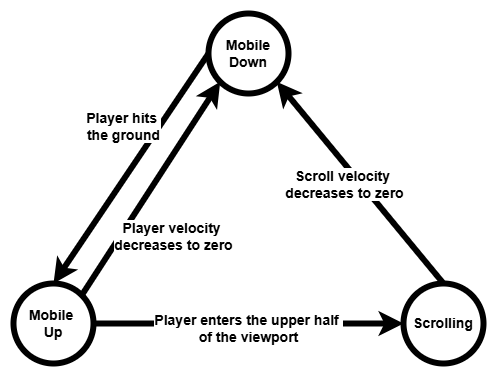

The diagram above was exported from draw.io. Its source (the exported page's mxGraphModel, read from the mxfile embedded in the PNG):
<mxGraphModel dx="3497" dy="3600" grid="1" gridSize="10" guides="1" tooltips="1" connect="1" arrows="1" fold="1" page="1" pageScale="1" pageWidth="850" pageHeight="1100" math="0" shadow="0">
  <root>
    <mxCell id="0" />
    <mxCell id="1" parent="0" />
    <mxCell id="2" value="&lt;b&gt;&lt;font style=&quot;font-size: 14px;&quot;&gt;Mobile Down&lt;/font&gt;&lt;/b&gt;" style="ellipse;whiteSpace=wrap;html=1;aspect=fixed;strokeWidth=6;" vertex="1" parent="1">
      <mxGeometry x="235" y="-1370" width="80" height="80" as="geometry" />
    </mxCell>
    <mxCell id="3" style="edgeStyle=orthogonalEdgeStyle;rounded=0;orthogonalLoop=1;jettySize=auto;html=1;exitX=1;exitY=0.5;exitDx=0;exitDy=0;entryX=0;entryY=0.5;entryDx=0;entryDy=0;strokeWidth=6;" edge="1" source="5" target="6" parent="1">
      <mxGeometry relative="1" as="geometry" />
    </mxCell>
    <mxCell id="4" value="&lt;font style=&quot;font-size: 14px;&quot;&gt;&lt;b&gt;Player enters the upper half&amp;nbsp;&lt;/b&gt;&lt;/font&gt;&lt;div&gt;&lt;font style=&quot;font-size: 14px;&quot;&gt;&lt;b&gt;of the viewport&lt;/b&gt;&lt;/font&gt;&lt;/div&gt;" style="edgeLabel;html=1;align=center;verticalAlign=middle;resizable=0;points=[];" vertex="1" connectable="0" parent="3">
      <mxGeometry x="-0.0044" y="-3" relative="1" as="geometry">
        <mxPoint as="offset" />
      </mxGeometry>
    </mxCell>
    <mxCell id="5" value="&lt;b&gt;&lt;font style=&quot;font-size: 14px;&quot;&gt;Mobile&amp;nbsp;&lt;/font&gt;&lt;/b&gt;&lt;div&gt;&lt;b&gt;&lt;font style=&quot;font-size: 14px;&quot;&gt;Up&lt;/font&gt;&lt;/b&gt;&lt;/div&gt;" style="ellipse;whiteSpace=wrap;html=1;aspect=fixed;strokeWidth=6;" vertex="1" parent="1">
      <mxGeometry x="40" y="-1100" width="80" height="80" as="geometry" />
    </mxCell>
    <mxCell id="6" value="&lt;b&gt;&lt;font style=&quot;font-size: 14px;&quot;&gt;Scrolling&lt;/font&gt;&lt;/b&gt;" style="ellipse;whiteSpace=wrap;html=1;aspect=fixed;strokeWidth=6;" vertex="1" parent="1">
      <mxGeometry x="430" y="-1100" width="80" height="80" as="geometry" />
    </mxCell>
    <mxCell id="7" value="" style="endArrow=classic;html=1;rounded=0;exitX=0;exitY=0.5;exitDx=0;exitDy=0;entryX=0.5;entryY=0;entryDx=0;entryDy=0;strokeWidth=6;" edge="1" source="2" target="5" parent="1">
      <mxGeometry width="50" height="50" relative="1" as="geometry">
        <mxPoint x="200" y="-1180" as="sourcePoint" />
        <mxPoint x="250" y="-1230" as="targetPoint" />
      </mxGeometry>
    </mxCell>
    <mxCell id="8" value="&lt;font style=&quot;font-size: 14px;&quot;&gt;&lt;b&gt;Player hits&amp;nbsp;&lt;/b&gt;&lt;/font&gt;&lt;div&gt;&lt;font style=&quot;font-size: 14px;&quot;&gt;&lt;b&gt;the ground&lt;/b&gt;&lt;/font&gt;&lt;/div&gt;" style="edgeLabel;html=1;align=center;verticalAlign=middle;resizable=0;points=[];" vertex="1" connectable="0" parent="7">
      <mxGeometry x="-0.0501" relative="1" as="geometry">
        <mxPoint x="-12" y="-39" as="offset" />
      </mxGeometry>
    </mxCell>
    <mxCell id="9" value="" style="endArrow=classic;html=1;rounded=0;exitX=0.5;exitY=0;exitDx=0;exitDy=0;entryX=1;entryY=1;entryDx=0;entryDy=0;strokeWidth=6;" edge="1" source="6" target="2" parent="1">
      <mxGeometry width="50" height="50" relative="1" as="geometry">
        <mxPoint x="130" y="-1160" as="sourcePoint" />
        <mxPoint x="180" y="-1210" as="targetPoint" />
      </mxGeometry>
    </mxCell>
    <mxCell id="10" value="&lt;font style=&quot;font-size: 14px;&quot;&gt;&lt;b&gt;Scroll velocity&amp;nbsp;&lt;/b&gt;&lt;/font&gt;&lt;div&gt;&lt;font style=&quot;font-size: 14px;&quot;&gt;&lt;b&gt;decreases to zero&lt;/b&gt;&lt;/font&gt;&lt;/div&gt;" style="edgeLabel;html=1;align=center;verticalAlign=middle;resizable=0;points=[];" vertex="1" connectable="0" parent="9">
      <mxGeometry x="0.0099" y="-3" relative="1" as="geometry">
        <mxPoint x="-18" y="4" as="offset" />
      </mxGeometry>
    </mxCell>
    <mxCell id="11" value="" style="endArrow=classic;html=1;rounded=0;exitX=1;exitY=0;exitDx=0;exitDy=0;entryX=0;entryY=1;entryDx=0;entryDy=0;strokeWidth=6;" edge="1" source="5" target="2" parent="1">
      <mxGeometry width="50" height="50" relative="1" as="geometry">
        <mxPoint x="209" y="-1220" as="sourcePoint" />
        <mxPoint x="259" y="-1270" as="targetPoint" />
      </mxGeometry>
    </mxCell>
    <mxCell id="12" value="&lt;font style=&quot;font-size: 14px;&quot;&gt;&lt;b&gt;Player velocity&amp;nbsp;&lt;/b&gt;&lt;/font&gt;&lt;div&gt;&lt;font style=&quot;font-size: 14px;&quot;&gt;&lt;b&gt;decreases to zero&lt;/b&gt;&lt;/font&gt;&lt;/div&gt;" style="edgeLabel;html=1;align=center;verticalAlign=middle;resizable=0;points=[];" vertex="1" connectable="0" parent="11">
      <mxGeometry x="0.1092" y="-2" relative="1" as="geometry">
        <mxPoint x="12" y="56" as="offset" />
      </mxGeometry>
    </mxCell>
  </root>
</mxGraphModel>